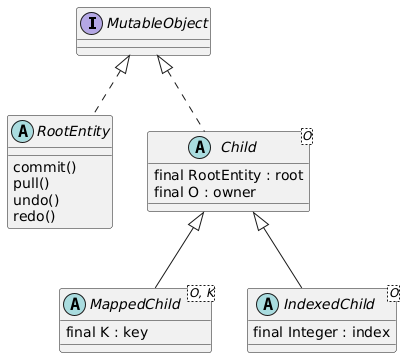

The diagram above was rendered by PlantUML. Its source (embedded in the PNG):
@startuml
interface MutableObject {
}
abstract class RootEntity implements MutableObject {
commit()
pull()
undo()
redo()
}
abstract class Child<O> implements MutableObject {
final RootEntity : root
final O : owner
}
abstract MappedChild<O, K> extends Child {
final K : key
}
abstract class IndexedChild<O> extends Child {
final Integer : index
}
@enduml